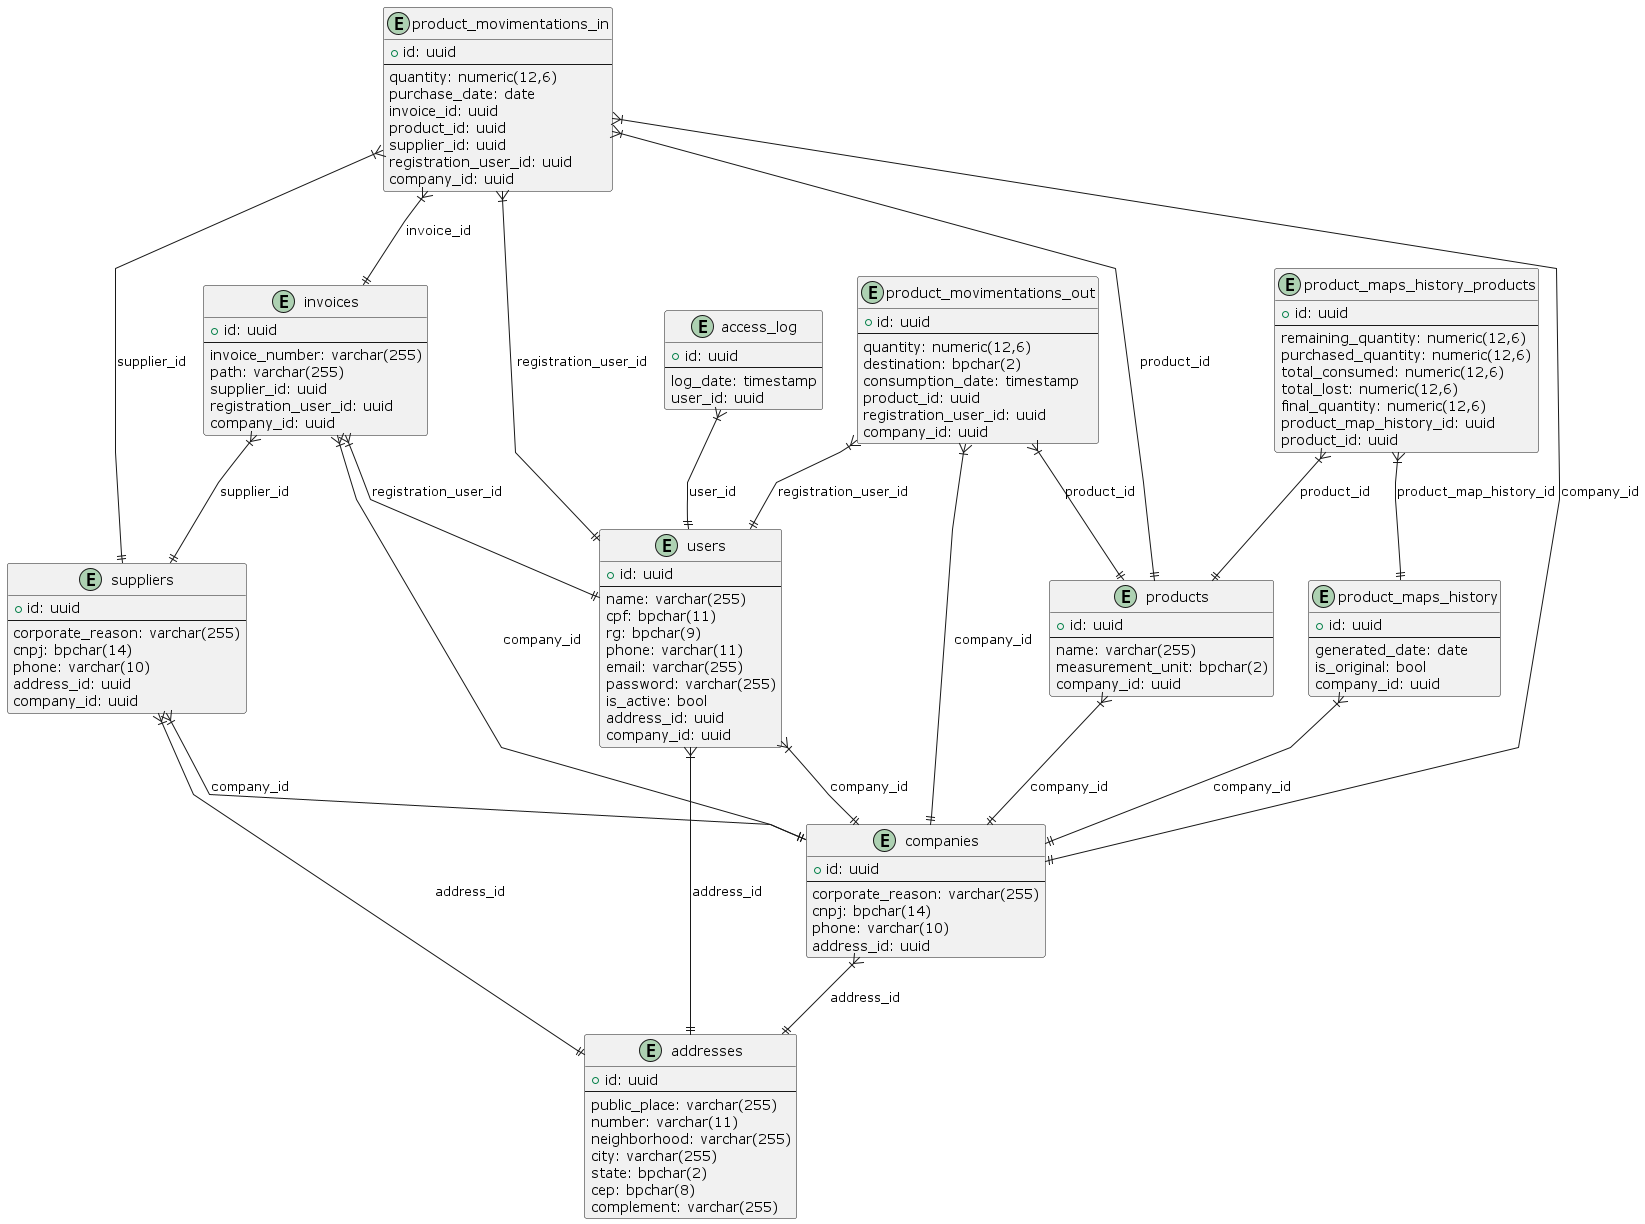

The diagram above was rendered by PlantUML. Its source (embedded in the PNG):
@startuml
skinparam linetype polyline

entity addresses {
  + id: uuid
  --
  public_place: varchar(255)
  number: varchar(11)
  neighborhood: varchar(255)
  city: varchar(255)
  state: bpchar(2)
  cep: bpchar(8)
  complement: varchar(255)
}

entity companies {
  + id: uuid
  --
  corporate_reason: varchar(255)
  cnpj: bpchar(14)
  phone: varchar(10)
  address_id: uuid
}

entity product_maps_history {
  + id: uuid
  --
  generated_date: date
  is_original: bool
  company_id: uuid
}

entity products {
  + id: uuid
  --
  name: varchar(255)
  measurement_unit: bpchar(2)
  company_id: uuid
}

entity suppliers {
  + id: uuid
  --
  corporate_reason: varchar(255)
  cnpj: bpchar(14)
  phone: varchar(10)
  address_id: uuid
  company_id: uuid
}

entity users {
  + id: uuid
  --
  name: varchar(255)
  cpf: bpchar(11)
  rg: bpchar(9)
  phone: varchar(11)
  email: varchar(255)
  password: varchar(255)
  is_active: bool
  address_id: uuid
  company_id: uuid
}

entity access_log {
  + id: uuid
  --
  log_date: timestamp
  user_id: uuid
}

entity invoices {
  + id: uuid
  --
  invoice_number: varchar(255)
  path: varchar(255)
  supplier_id: uuid
  registration_user_id: uuid
  company_id: uuid
}

entity product_maps_history_products {
  + id: uuid
  --
  remaining_quantity: numeric(12,6)
  purchased_quantity: numeric(12,6)
  total_consumed: numeric(12,6)
  total_lost: numeric(12,6)
  final_quantity: numeric(12,6)
  product_map_history_id: uuid
  product_id: uuid
}

entity product_movimentations_in {
  + id: uuid
  --
  quantity: numeric(12,6)
  purchase_date: date
  invoice_id: uuid
  product_id: uuid
  supplier_id: uuid
  registration_user_id: uuid
  company_id: uuid
}

entity product_movimentations_out {
  + id: uuid
  --
  quantity: numeric(12,6)
  destination: bpchar(2)
  consumption_date: timestamp
  product_id: uuid
  registration_user_id: uuid
  company_id: uuid
}

companies }|--|| addresses : "address_id"
product_maps_history }|--|| companies : "company_id"
products }|--|| companies : "company_id"
suppliers }|--|| addresses : "address_id"
suppliers }|--|| companies : "company_id"
users }|--|| addresses : "address_id"
users }|--|| companies : "company_id"
access_log }|--|| users : "user_id"
invoices }|--|| suppliers : "supplier_id"
invoices }|--|| users : "registration_user_id"
invoices }|--|| companies : "company_id"
product_maps_history_products }|--|| products : "product_id"
product_maps_history_products }|--|| product_maps_history : "product_map_history_id"
product_movimentations_in }|--|| invoices : "invoice_id"
product_movimentations_in }|--|| products : "product_id"
product_movimentations_in }|--|| suppliers : "supplier_id"
product_movimentations_in }|--|| users : "registration_user_id"
product_movimentations_in }|--|| companies : "company_id"
product_movimentations_out }|--|| products : "product_id"
product_movimentations_out }|--|| users : "registration_user_id"
product_movimentations_out }|--|| companies : "company_id"

@enduml